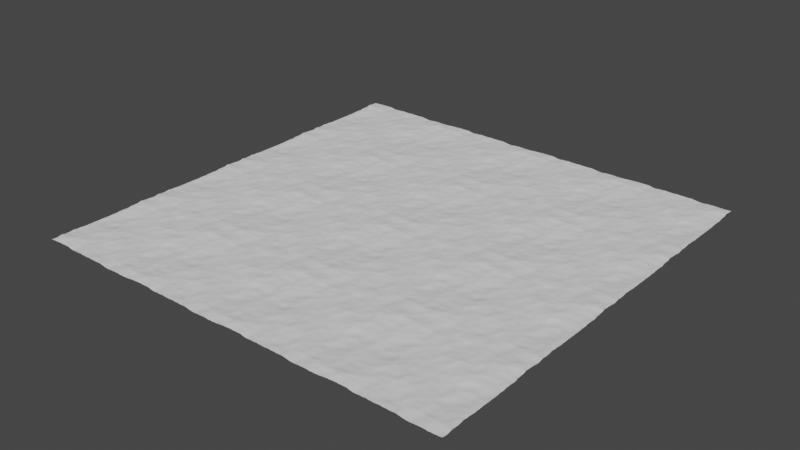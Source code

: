 # Source: ocean.blend  (saved by Blender 3.3.6; exported with 4.5.12 LTS)
import bpy
from mathutils import Matrix  # noqa: F401  (used for matrix-valued properties, if any)

bpy.ops.wm.read_factory_settings(use_empty=True)
scene = bpy.context.scene
scene.name = 'Scene'

# ---- collections
col_collection = bpy.data.collections.new('Collection'); scene.collection.children.link(col_collection)

# ---- world
world_world = bpy.data.worlds.new('World'); scene.world = world_world
world_world.use_nodes = True; world_world.node_tree.nodes.clear()
_N = world_world.node_tree.nodes; _L = world_world.node_tree.links
n0 = _N.new('ShaderNodeOutputWorld'); n0.name = 'World Output'; n0.location = (300, 300)
n1 = _N.new('ShaderNodeBackground'); n1.name = 'Background'; n1.location = (10, 300)
n1.inputs[0].default_value = (0.05088, 0.05088, 0.05088, 1.0)
_L.new(n1.outputs[0], n0.inputs[0])
n0.is_active_output = True
world_world.color = (0.05088, 0.05088, 0.05088)
world_world.use_sun_shadow = False
world_world.sun_shadow_jitter_overblur = 0.0

# ---- meshes
me_plane = bpy.data.meshes.new('Plane')
me_plane.from_pydata([(-1.0, -1.0, 0.0), (1.0, -1.0, 0.0), (-1.0, 1.0, 0.0), (1.0, 1.0, 0.0)], [], [(0, 1, 3, 2)])
_uv = me_plane.uv_layers.new(name='UVMap')
_uv.uv.foreach_set('vector', [0.0, 0.0, 1.0, 0.0, 1.0, 1.0, 0.0, 1.0])
me_plane.update()

# ---- objects
ob_plane = bpy.data.objects.new('Plane', me_plane)

# ---- transforms, parenting, visibility, modifiers, constraints
ob_plane.location = (0.0, 0.0, 0.0)
_m = ob_plane.modifiers.new('Ocean', 'OCEAN')
_m.repeat_x = 4
_m.repeat_y = 4
_m.wind_velocity = 58.1
_m.wave_scale_min = 0.1
_m.wave_scale = 0.5
_m.choppiness = 1.84
_m.spectrum = 'TEXEL_MARSEN_ARSLOE'
_m.filepath = '//../../../../../../AppData/Local/Temp/blender_a16932/cache_ocean'

# ---- collection membership
col_collection.objects.link(ob_plane)

# ---- scene / render settings (as saved in the file)
scene.frame_start = 1; scene.frame_end = 250; scene.frame_set(1)
scene.render.engine = 'BLENDER_EEVEE_NEXT'
scene.cycles.sampling_pattern = 'TABULATED_SOBOL'
scene.cycles.use_light_tree = False
scene.view_settings.view_transform = 'Filmic'
bpy.context.view_layer.update()

# ---- added for rendering (the .blend has no active camera and no usable light): camera, sun
cam_auto = bpy.data.cameras.new('AutoCamera')
cam_auto.lens = 50.0
cam_auto.sensor_width = 36.0
cam_auto.clip_end = 4609.59
ob_auto_camera = bpy.data.objects.new('AutoCamera', cam_auto)
scene.collection.objects.link(ob_auto_camera)
ob_auto_camera.location = (337.656, -240.187, 210.134)
ob_auto_camera.rotation_euler = (1.09748, -7.21219e-08, 0.694738)
scene.camera = ob_auto_camera
light_auto_sun = bpy.data.lights.new('AutoSun', 'SUN')
light_auto_sun.energy = 3.0
light_auto_sun.angle = 0.0523599
ob_auto_sun = bpy.data.objects.new('AutoSun', light_auto_sun)
scene.collection.objects.link(ob_auto_sun)
ob_auto_sun.rotation_euler = (0.872665, 0.174533, 0.523599)
bpy.context.view_layer.update()
